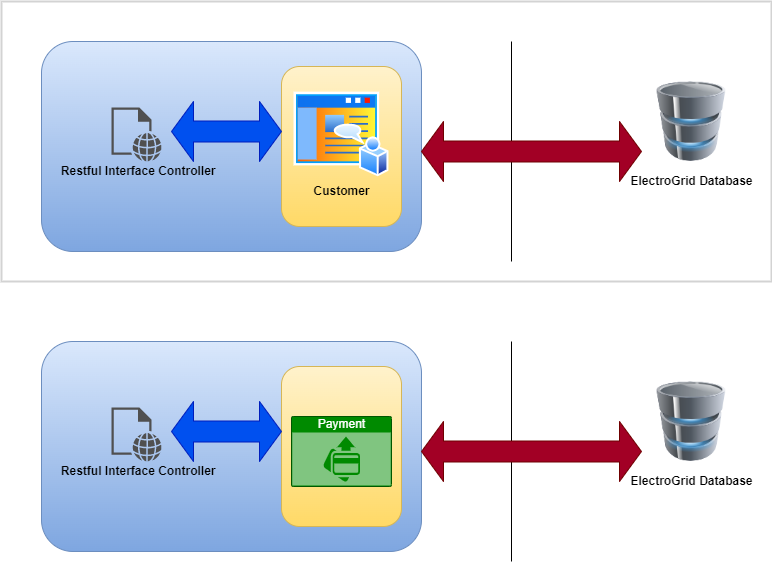

The diagram above was exported from draw.io. Its source (the exported page's mxGraphModel, read from the mxfile embedded in the PNG):
<mxGraphModel dx="1104" dy="829" grid="1" gridSize="10" guides="1" tooltips="1" connect="1" arrows="1" fold="1" page="1" pageScale="1" pageWidth="827" pageHeight="1169" math="0" shadow="0">
  <root>
    <mxCell id="0" />
    <mxCell id="1" parent="0" />
    <mxCell id="R3Jyx_jze2bb7u5Kt_Zg-1" value="" style="rounded=1;whiteSpace=wrap;html=1;fillColor=#dae8fc;strokeColor=#6c8ebf;gradientColor=#7ea6e0;" vertex="1" parent="1">
      <mxGeometry x="90" y="300" width="380" height="210" as="geometry" />
    </mxCell>
    <mxCell id="R3Jyx_jze2bb7u5Kt_Zg-2" value="" style="sketch=0;pointerEvents=1;shadow=0;dashed=0;html=1;strokeColor=none;fillColor=#505050;labelPosition=center;verticalLabelPosition=bottom;verticalAlign=top;outlineConnect=0;align=center;shape=mxgraph.office.concepts.web_page;" vertex="1" parent="1">
      <mxGeometry x="160" y="366" width="50" height="54" as="geometry" />
    </mxCell>
    <mxCell id="R3Jyx_jze2bb7u5Kt_Zg-3" value="&lt;b&gt;&amp;nbsp;Restful Interface Controller&lt;/b&gt;" style="text;html=1;align=center;verticalAlign=middle;resizable=0;points=[];autosize=1;strokeColor=none;fillColor=none;" vertex="1" parent="1">
      <mxGeometry x="100" y="420" width="170" height="20" as="geometry" />
    </mxCell>
    <mxCell id="R3Jyx_jze2bb7u5Kt_Zg-4" value="" style="rounded=1;whiteSpace=wrap;html=1;fillColor=#fff2cc;gradientColor=#ffd966;strokeColor=#d6b656;" vertex="1" parent="1">
      <mxGeometry x="330" y="325" width="120" height="160" as="geometry" />
    </mxCell>
    <mxCell id="R3Jyx_jze2bb7u5Kt_Zg-5" value="" style="aspect=fixed;perimeter=ellipsePerimeter;html=1;align=center;shadow=0;dashed=0;spacingTop=3;image;image=img/lib/active_directory/home_page.svg;" vertex="1" parent="1">
      <mxGeometry x="342.5" y="350.25" width="95" height="85.5" as="geometry" />
    </mxCell>
    <mxCell id="R3Jyx_jze2bb7u5Kt_Zg-7" value="&lt;b&gt;Customer&lt;/b&gt;" style="text;html=1;align=center;verticalAlign=middle;resizable=0;points=[];autosize=1;strokeColor=none;fillColor=none;" vertex="1" parent="1">
      <mxGeometry x="355" y="440" width="70" height="20" as="geometry" />
    </mxCell>
    <mxCell id="R3Jyx_jze2bb7u5Kt_Zg-8" value="" style="html=1;shadow=0;dashed=0;align=center;verticalAlign=middle;shape=mxgraph.arrows2.twoWayArrow;dy=0.65;dx=22;fillColor=#0050ef;fontColor=#ffffff;strokeColor=#001DBC;" vertex="1" parent="1">
      <mxGeometry x="220" y="360" width="110" height="60" as="geometry" />
    </mxCell>
    <mxCell id="R3Jyx_jze2bb7u5Kt_Zg-9" value="" style="endArrow=none;html=1;curved=1;" edge="1" parent="1">
      <mxGeometry width="50" height="50" relative="1" as="geometry">
        <mxPoint x="560" y="520" as="sourcePoint" />
        <mxPoint x="560" y="300" as="targetPoint" />
      </mxGeometry>
    </mxCell>
    <mxCell id="R3Jyx_jze2bb7u5Kt_Zg-10" value="" style="html=1;shadow=0;dashed=0;align=center;verticalAlign=middle;shape=mxgraph.arrows2.twoWayArrow;dy=0.65;dx=22;fillColor=#a20025;fontColor=#ffffff;strokeColor=#6F0000;" vertex="1" parent="1">
      <mxGeometry x="470" y="380" width="220" height="60" as="geometry" />
    </mxCell>
    <mxCell id="R3Jyx_jze2bb7u5Kt_Zg-11" value="" style="image;html=1;image=img/lib/clip_art/computers/Database_128x128.png" vertex="1" parent="1">
      <mxGeometry x="700" y="340" width="80" height="80" as="geometry" />
    </mxCell>
    <mxCell id="R3Jyx_jze2bb7u5Kt_Zg-12" value="&lt;b&gt;ElectroGrid Database&lt;/b&gt;" style="text;html=1;align=center;verticalAlign=middle;resizable=0;points=[];autosize=1;strokeColor=none;fillColor=none;" vertex="1" parent="1">
      <mxGeometry x="670" y="430" width="140" height="20" as="geometry" />
    </mxCell>
    <mxCell id="R3Jyx_jze2bb7u5Kt_Zg-13" value="" style="rounded=1;whiteSpace=wrap;html=1;fillColor=#dae8fc;strokeColor=#6c8ebf;gradientColor=#7ea6e0;" vertex="1" parent="1">
      <mxGeometry x="90" y="600" width="380" height="210" as="geometry" />
    </mxCell>
    <mxCell id="R3Jyx_jze2bb7u5Kt_Zg-14" value="" style="sketch=0;pointerEvents=1;shadow=0;dashed=0;html=1;strokeColor=none;fillColor=#505050;labelPosition=center;verticalLabelPosition=bottom;verticalAlign=top;outlineConnect=0;align=center;shape=mxgraph.office.concepts.web_page;" vertex="1" parent="1">
      <mxGeometry x="160" y="666" width="50" height="54" as="geometry" />
    </mxCell>
    <mxCell id="R3Jyx_jze2bb7u5Kt_Zg-15" value="&lt;b&gt;&amp;nbsp;Restful Interface Controller&lt;/b&gt;" style="text;html=1;align=center;verticalAlign=middle;resizable=0;points=[];autosize=1;strokeColor=none;fillColor=none;" vertex="1" parent="1">
      <mxGeometry x="100" y="720" width="170" height="20" as="geometry" />
    </mxCell>
    <mxCell id="R3Jyx_jze2bb7u5Kt_Zg-16" value="" style="rounded=1;whiteSpace=wrap;html=1;fillColor=#fff2cc;gradientColor=#ffd966;strokeColor=#d6b656;" vertex="1" parent="1">
      <mxGeometry x="330" y="625" width="120" height="160" as="geometry" />
    </mxCell>
    <mxCell id="R3Jyx_jze2bb7u5Kt_Zg-19" value="" style="html=1;shadow=0;dashed=0;align=center;verticalAlign=middle;shape=mxgraph.arrows2.twoWayArrow;dy=0.65;dx=22;fillColor=#0050ef;fontColor=#ffffff;strokeColor=#001DBC;" vertex="1" parent="1">
      <mxGeometry x="220" y="660" width="110" height="60" as="geometry" />
    </mxCell>
    <mxCell id="R3Jyx_jze2bb7u5Kt_Zg-20" value="" style="endArrow=none;html=1;curved=1;" edge="1" parent="1">
      <mxGeometry width="50" height="50" relative="1" as="geometry">
        <mxPoint x="560" y="820" as="sourcePoint" />
        <mxPoint x="560" y="600" as="targetPoint" />
      </mxGeometry>
    </mxCell>
    <mxCell id="R3Jyx_jze2bb7u5Kt_Zg-21" value="" style="html=1;shadow=0;dashed=0;align=center;verticalAlign=middle;shape=mxgraph.arrows2.twoWayArrow;dy=0.65;dx=22;fillColor=#a20025;fontColor=#ffffff;strokeColor=#6F0000;" vertex="1" parent="1">
      <mxGeometry x="470" y="680" width="220" height="60" as="geometry" />
    </mxCell>
    <mxCell id="R3Jyx_jze2bb7u5Kt_Zg-22" value="" style="image;html=1;image=img/lib/clip_art/computers/Database_128x128.png" vertex="1" parent="1">
      <mxGeometry x="700" y="640" width="80" height="80" as="geometry" />
    </mxCell>
    <mxCell id="R3Jyx_jze2bb7u5Kt_Zg-23" value="&lt;b&gt;ElectroGrid Database&lt;/b&gt;" style="text;html=1;align=center;verticalAlign=middle;resizable=0;points=[];autosize=1;strokeColor=none;fillColor=none;" vertex="1" parent="1">
      <mxGeometry x="670" y="730" width="140" height="20" as="geometry" />
    </mxCell>
    <mxCell id="R3Jyx_jze2bb7u5Kt_Zg-24" value="Payment" style="html=1;strokeColor=#005700;fillColor=#008a00;labelPosition=center;verticalLabelPosition=middle;verticalAlign=top;align=center;fontSize=12;outlineConnect=0;spacingTop=-6;sketch=0;shape=mxgraph.sitemap.payment;fontColor=#ffffff;" vertex="1" parent="1">
      <mxGeometry x="340" y="675" width="100" height="70" as="geometry" />
    </mxCell>
    <mxCell id="R3Jyx_jze2bb7u5Kt_Zg-25" value="" style="rounded=0;whiteSpace=wrap;html=1;fillColor=none;strokeColor=#d3d3d3;strokeWidth=2;" vertex="1" parent="1">
      <mxGeometry x="50" y="260" width="770" height="280" as="geometry" />
    </mxCell>
  </root>
</mxGraphModel>